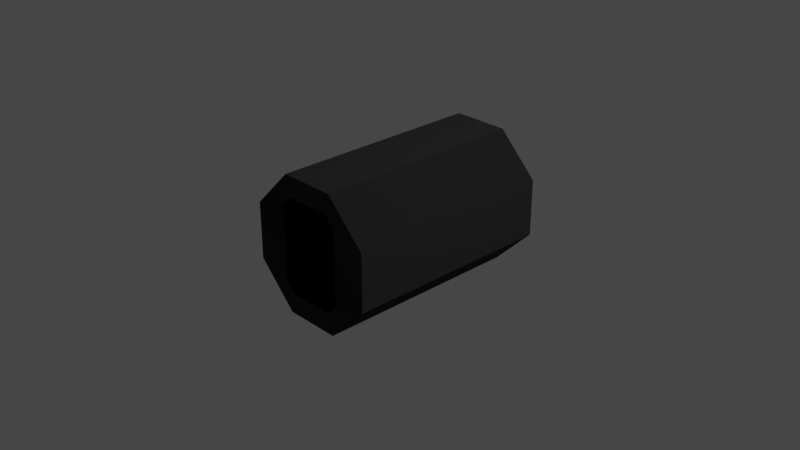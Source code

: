 # Source: base_greenhouse_IVA.blend  (saved by Blender 3.1.7; exported with 4.5.12 LTS)
import bpy
from mathutils import Matrix  # noqa: F401  (used for matrix-valued properties, if any)

bpy.ops.wm.read_factory_settings(use_empty=True)
scene = bpy.context.scene
scene.name = 'Scene'

# ---- collections
col_collection = bpy.data.collections.new('Collection'); scene.collection.children.link(col_collection)
col_collider_collider = bpy.data.collections.new('collider:collider')  # instanced only; not linked into the scene
col_collider_collider_001 = bpy.data.collections.new('collider:collider.001')  # instanced only; not linked into the scene
col_collider_collider_002 = bpy.data.collections.new('collider:collider.002')  # instanced only; not linked into the scene

# ---- images (referenced by path relative to the original .blend; pixels are not part of the script)
import os
ASSET_DIR = os.environ.get("B2B_ASSET_DIR", "")  # directory of the original .blend (textures are referenced by path, not embedded)
HERE = os.path.dirname(os.path.abspath(__file__))  # packed textures are extracted next to this script under _unpacked/

def load_image(name, relpath, width, height, colorspace="sRGB"):
    """Load a texture the original file referenced (path relative to the .blend, or extracted next to this script)."""
    p = next((c for c in (os.path.join(HERE, relpath), os.path.join(ASSET_DIR, relpath)) if relpath and os.path.exists(c)), "")
    if p:
        img = bpy.data.images.load(p, check_existing=True)
        img.name = name
    else:  # same state as the original file: an image datablock whose file is absent (Cycles renders it pink)
        img = bpy.data.images.new(name, width, height)
        img.source = "FILE"
        img.filepath = "//" + (relpath or name)
    img.colorspace_settings.name = colorspace
    return img
img_base_ivashell_floor_diff_001 = load_image('base_IVAshell_floor_diff.001', 'base_IVAshell_floor_diff.dds', 1024, 1024, 'sRGB')
img_base_ivashell_floor_nrm_001 = load_image('base_IVAshell_floor_nrm.001', 'base_IVAshell_floor_nrm.dds', 1024, 1024, 'Non-Color')

# ---- materials (node trees are filled in below, after node groups)
mat_base_ivashell_floor = bpy.data.materials.new('base_IVAshell_floor')
mat_base_ivashell_floor.use_transparent_shadow = False

# ---- node groups
ng_color4 = bpy.data.node_groups.new('Color4', 'ShaderNodeTree')
_s = ng_color4.interface.new_socket(name='Color', in_out='OUTPUT', socket_type='NodeSocketColor')
_s = ng_color4.interface.new_socket(name='Alpha', in_out='OUTPUT', socket_type='NodeSocketFloat')
_s = ng_color4.interface.new_socket(name='Color', in_out='INPUT', socket_type='NodeSocketColor')
_s = ng_color4.interface.new_socket(name='Alpha', in_out='INPUT', socket_type='NodeSocketFloat')
_s.min_value = 1.0
_N = ng_color4.nodes; _L = ng_color4.links
n0 = _N.new('NodeGroupInput'); n0.name = 'Group Input'; n0.location = (-403, 18)
n1 = _N.new('NodeGroupOutput'); n1.name = 'Group Output'; n1.location = (154, 24)
_L.new(n0.outputs[1], n1.inputs[1])
_L.new(n0.outputs[0], n1.inputs[0])
n1.is_active_output = True
ng_maincolor = bpy.data.node_groups.new('MainColor', 'ShaderNodeTree')
_s = ng_maincolor.interface.new_socket(name='Color', in_out='OUTPUT', socket_type='NodeSocketColor')
_s = ng_maincolor.interface.new_socket(name='Alpha', in_out='OUTPUT', socket_type='NodeSocketFloat')
_s = ng_maincolor.interface.new_socket(name='VColor', in_out='INPUT', socket_type='NodeSocketColor')
_s = ng_maincolor.interface.new_socket(name='VAlpha', in_out='INPUT', socket_type='NodeSocketFloat')
_s.min_value = 1e+04
_s = ng_maincolor.interface.new_socket(name='CColor', in_out='INPUT', socket_type='NodeSocketColor')
_s = ng_maincolor.interface.new_socket(name='CAlpha', in_out='INPUT', socket_type='NodeSocketFloat')
_s.min_value = 1.0
_s = ng_maincolor.interface.new_socket(name='TColor', in_out='INPUT', socket_type='NodeSocketColor')
_s = ng_maincolor.interface.new_socket(name='TAlpha', in_out='INPUT', socket_type='NodeSocketFloat')
_s.min_value = 1.0
_N = ng_maincolor.nodes; _L = ng_maincolor.links
n0 = _N.new('NodeGroupInput'); n0.name = 'Group Input'; n0.location = (-284, 35)
n1 = _N.new('NodeGroupOutput'); n1.name = 'Group Output'; n1.location = (332, -19)
n2 = _N.new('ShaderNodeMix'); n2.name = 'VC*CC*TC'; n2.location = (127, -33)
n2.label = 'VC*CC*TC'
n2.hide = True
n2.data_type = 'RGBA'
n2.blend_type = 'MULTIPLY'
n2.inputs[0].default_value = 1.0
n3 = _N.new('ShaderNodeMix'); n3.name = 'VC*CC'; n3.location = (-44, 33)
n3.label = 'VC*CC'
n3.hide = True
n3.data_type = 'RGBA'
n3.blend_type = 'MULTIPLY'
n3.inputs[0].default_value = 1.0
n4 = _N.new('ShaderNodeMath'); n4.name = 'VA*CA'; n4.location = (-59, -19)
n4.label = 'VA*CA'
n4.hide = True
n4.operation = 'MULTIPLY'
n4.inputs[2].default_value = 0.0
n5 = _N.new('ShaderNodeMath'); n5.name = 'VA*CA*TA'; n5.location = (130, -79)
n5.label = 'VA*CA*TA'
n5.hide = True
n5.operation = 'MULTIPLY'
n5.inputs[2].default_value = 0.0
_L.new(n0.outputs[2], n3.inputs[7])
_L.new(n0.outputs[4], n2.inputs[7])
_L.new(n2.outputs[2], n1.inputs[0])
_L.new(n3.outputs[2], n2.inputs[6])
_L.new(n0.outputs[0], n3.inputs[6])
_L.new(n0.outputs[1], n4.inputs[0])
_L.new(n0.outputs[3], n4.inputs[1])
_L.new(n4.outputs[0], n5.inputs[0])
_L.new(n0.outputs[5], n5.inputs[1])
_L.new(n5.outputs[0], n1.inputs[1])
n1.is_active_output = True
ng_standardshader = bpy.data.node_groups.new('StandardShader', 'ShaderNodeTree')
_s = ng_standardshader.interface.new_socket(name='BSDF', in_out='OUTPUT', socket_type='NodeSocketShader')
_s = ng_standardshader.interface.new_socket(name='BaseColor', in_out='INPUT', socket_type='NodeSocketColor')
_s = ng_standardshader.interface.new_socket(name='Shininess', in_out='INPUT', socket_type='NodeSocketFloat')
_s.min_value = 1e+04
_s = ng_standardshader.interface.new_socket(name='Gloss', in_out='INPUT', socket_type='NodeSocketFloat')
_s.min_value = 1e+04
_s = ng_standardshader.interface.new_socket(name='Emission', in_out='INPUT', socket_type='NodeSocketColor')
_s = ng_standardshader.interface.new_socket(name='Emission Strength', in_out='INPUT', socket_type='NodeSocketFloat')
_s.min_value = 1e+06
_s = ng_standardshader.interface.new_socket(name='Alpha', in_out='INPUT', socket_type='NodeSocketFloat')
_s.min_value = 1.0
_s = ng_standardshader.interface.new_socket(name='NormalColor', in_out='INPUT', socket_type='NodeSocketColor')
_N = ng_standardshader.nodes; _L = ng_standardshader.links
n0 = _N.new('NodeGroupOutput'); n0.name = 'Group Output'; n0.location = (555, 248)
n1 = _N.new('NodeGroupInput'); n1.name = 'Group Input'; n1.location = (-444, 74)
n2 = _N.new('ShaderNodeNormalMap'); n2.name = 'Normal Map'; n2.location = (-96, -256)
n2.hide = True
n3 = _N.new('ShaderNodeMath'); n3.name = 'Roughness'; n3.location = (-4, -2)
n3.label = 'Roughness'
n3.hide = True
n3.operation = 'SQRT'
n3.inputs[2].default_value = 0.0
n4 = _N.new('ShaderNodeMath'); n4.name = 'SpecularConv'; n4.location = (-120, 39)
n4.label = 'SpecularConv'
n4.hide = True
n4.operation = 'SQRT'
n4.inputs[2].default_value = 0.0
n5 = _N.new('ShaderNodeMath'); n5.name = 'Gloss2Rough'; n5.location = (-176, -1)
n5.label = 'Gloss2Rough'
n5.hide = True
n5.operation = 'SUBTRACT'
n5.inputs[0].default_value = 1.0
n5.inputs[2].default_value = 0.0
n6 = _N.new('ShaderNodeBsdfPrincipled'); n6.name = 'Principled BSDF'; n6.location = (226, 256)
n6.distribution = 'GGX'
n6.subsurface_method = 'BURLEY'
n6.inputs[3].default_value = 1.45
_L.new(n6.outputs[0], n0.inputs[0])
_L.new(n4.outputs[0], n6.inputs[13])
_L.new(n1.outputs[3], n6.inputs[27])
_L.new(n3.outputs[0], n6.inputs[2])
_L.new(n1.outputs[0], n6.inputs[0])
_L.new(n1.outputs[1], n4.inputs[0])
_L.new(n1.outputs[6], n2.inputs[1])
_L.new(n5.outputs[0], n3.inputs[0])
_L.new(n1.outputs[2], n5.inputs[1])
_L.new(n2.outputs[0], n6.inputs[5])
_L.new(n1.outputs[5], n6.inputs[4])
_L.new(n1.outputs[4], n6.inputs[28])
n0.is_active_output = True
ng_dxtnormal = bpy.data.node_groups.new('dxtNormal', 'ShaderNodeTree')
_s = ng_dxtnormal.interface.new_socket(name='Color', in_out='OUTPUT', socket_type='NodeSocketColor')
_s = ng_dxtnormal.interface.new_socket(name='RGB', in_out='INPUT', socket_type='NodeSocketColor')
_s = ng_dxtnormal.interface.new_socket(name='Alpha', in_out='INPUT', socket_type='NodeSocketFloat')
_s.min_value = 1e+04
_N = ng_dxtnormal.nodes; _L = ng_dxtnormal.links
n0 = _N.new('NodeReroute'); n0.name = 'Reroute'; n0.location = (396, 44)
n0.width = 100
n0.socket_idname = 'NodeSocketFloat'
n1 = _N.new('NodeReroute'); n1.name = 'Reroute.002'; n1.location = (378, 56)
n1.width = 100
n1.socket_idname = 'NodeSocketFloat'
n2 = _N.new('NodeReroute'); n2.name = 'Reroute.001'; n2.location = (376, 13)
n2.width = 100
n2.socket_idname = 'NodeSocketFloat'
n3 = _N.new('NodeGroupInput'); n3.name = 'dxtNormalInput'; n3.location = (36, 79)
n3.label = 'dxtNormalInput'
n4 = _N.new('NodeGroupOutput'); n4.name = 'dxtNormalOutput'; n4.location = (1779, 73)
n4.label = 'dxtNormalOutput'
n5 = _N.new('ShaderNodeSeparateColor'); n5.name = 'dxtNormal.separateRGB'; n5.location = (215, 54)
n5.label = 'separateRGB'
n5.width = 125
n5.hide = True
n6 = _N.new('ShaderNodeVectorMath'); n6.name = 'mul2'; n6.location = (611, 34)
n6.label = '*2'
n6.hide = True
n6.operation = 'SCALE'
n6.inputs[3].default_value = 2.0
n7 = _N.new('ShaderNodeCombineXYZ'); n7.name = 'Combine XYZ'; n7.location = (446, 34)
n7.hide = True
n8 = _N.new('ShaderNodeVectorMath'); n8.name = 'xy_dot_xy'; n8.location = (941, 34)
n8.label = 'xy . xy'
n8.hide = True
n8.operation = 'DOT_PRODUCT'
n9 = _N.new('ShaderNodeMath'); n9.name = 'subXY'; n9.location = (1106, 34)
n9.label = 'Z^2'
n9.hide = True
n9.operation = 'SUBTRACT'
n9.use_clamp = True
n9.inputs[0].default_value = 1.0
n9.inputs[2].default_value = 0.0
n10 = _N.new('ShaderNodeMath'); n10.name = 'sqrtZ2'; n10.location = (1271, 34)
n10.label = 'Z = sqrt(1-X^2-Y^2)'
n10.hide = True
n10.operation = 'SQRT'
n10.inputs[2].default_value = 0.0
n11 = _N.new('ShaderNodeCombineColor'); n11.name = 'Combine RGB'; n11.location = (1593, 53)
n11.hide = True
n12 = _N.new('ShaderNodeMath'); n12.name = 'zToBlue'; n12.location = (1436, 34)
n12.label = 'Z to Blue'
n12.hide = True
n12.operation = 'MULTIPLY_ADD'
n13 = _N.new('ShaderNodeVectorMath'); n13.name = 'sub1'; n13.location = (776, 34)
n13.label = '-1'
n13.hide = True
n13.operation = 'SUBTRACT'
n13.inputs[1].default_value = (1.0, 1.0, 0.0)
_L.new(n3.outputs[0], n5.inputs[0])
_L.new(n5.outputs[1], n0.inputs[0])
_L.new(n3.outputs[1], n2.inputs[0])
_L.new(n2.outputs[0], n1.inputs[0])
_L.new(n1.outputs[0], n11.inputs[0])
_L.new(n11.outputs[0], n4.inputs[0])
_L.new(n7.outputs[0], n6.inputs[0])
_L.new(n6.outputs[0], n13.inputs[0])
_L.new(n9.outputs[0], n10.inputs[0])
_L.new(n10.outputs[0], n12.inputs[0])
_L.new(n12.outputs[0], n11.inputs[2])
_L.new(n0.outputs[0], n7.inputs[1])
_L.new(n2.outputs[0], n7.inputs[0])
_L.new(n0.outputs[0], n11.inputs[1])
_L.new(n13.outputs[0], n8.inputs[0])
_L.new(n13.outputs[0], n8.inputs[1])
_L.new(n8.outputs[1], n9.inputs[1])
n4.is_active_output = True

# ---- material node trees
mat_base_ivashell_floor.use_nodes = True; mat_base_ivashell_floor.node_tree.nodes.clear()
_N = mat_base_ivashell_floor.node_tree.nodes; _L = mat_base_ivashell_floor.node_tree.links
n0 = _N.new('ShaderNodeVertexColor'); n0.name = 'Vertex Color'; n0.location = (-88, -138)
n0.hide = True
n1 = _N.new('ShaderNodeTexImage'); n1.name = '_MainTex'; n1.location = (-200, -238)
n1.label = '_MainTex'
n1.hide = True
n1.image = img_base_ivashell_floor_diff_001
n2 = _N.new('ShaderNodeTexImage'); n2.name = '_BumpMap'; n2.location = (-188, -311)
n2.label = '_BumpMap'
n2.hide = True
n2.image = img_base_ivashell_floor_nrm_001
n3 = _N.new('ShaderNodeUVMap'); n3.name = 'UV Map'; n3.location = (-398, -256)
n4 = _N.new('ShaderNodeOutputMaterial'); n4.name = 'Material Output'; n4.location = (730, -26)
n5 = _N.new('ShaderNodeGroup'); n5.name = '_Color'; n5.location = (-87, -190)
n5.label = '_Color'
n5.hide = True
n5.node_tree = ng_color4
n5.inputs[0].default_value = (1.0, 1.0, 1.0, 1.0)
n5.inputs[1].default_value = 1.0
n6 = _N.new('ShaderNodeGroup'); n6.name = 'MainColor'; n6.location = (104, -41)
n6.node_tree = ng_maincolor
n7 = _N.new('ShaderNodeGroup'); n7.name = 'StandardShader'; n7.location = (489, -47)
n7.node_tree = ng_standardshader
n7.inputs[3].default_value = (0.0, 0.0, 0.0, 1.0)
n7.inputs[4].default_value = 1.0
n8 = _N.new('ShaderNodeValue'); n8.name = '_Shininess'; n8.location = (289, -30)
n8.label = '_Shininess'
n8.hide = True
n8.outputs[0].default_value = 0.4
n9 = _N.new('ShaderNodeGroup'); n9.name = 'dxtNormal'; n9.location = (104, -318)
n9.hide = True
n9.node_tree = ng_dxtnormal
n10 = _N.new('ShaderNodeValue'); n10.name = '_Opacity'; n10.location = (277, -211)
n10.label = '_Opacity'
n10.hide = True
n10.outputs[0].default_value = 1.0
_L.new(n2.outputs[0], n9.inputs[0])
_L.new(n2.outputs[1], n9.inputs[1])
_L.new(n5.outputs[0], n6.inputs[2])
_L.new(n5.outputs[1], n6.inputs[3])
_L.new(n6.outputs[0], n7.inputs[0])
_L.new(n6.outputs[1], n7.inputs[2])
_L.new(n3.outputs[0], n1.inputs[0])
_L.new(n1.outputs[0], n6.inputs[4])
_L.new(n1.outputs[1], n6.inputs[5])
_L.new(n7.outputs[0], n4.inputs[0])
_L.new(n3.outputs[0], n2.inputs[0])
_L.new(n0.outputs[0], n6.inputs[0])
_L.new(n0.outputs[1], n6.inputs[1])
_L.new(n8.outputs[0], n7.inputs[1])
_L.new(n9.outputs[0], n7.inputs[6])
_L.new(n10.outputs[0], n7.inputs[5])
n4.is_active_output = True

# ---- world
world_world = bpy.data.worlds.new('World'); scene.world = world_world
world_world.use_nodes = True; world_world.node_tree.nodes.clear()
_N = world_world.node_tree.nodes; _L = world_world.node_tree.links
n0 = _N.new('ShaderNodeOutputWorld'); n0.name = 'World Output'; n0.location = (300, 300)
n1 = _N.new('ShaderNodeBackground'); n1.name = 'Background'; n1.location = (10, 300)
n1.inputs[0].default_value = (0.05088, 0.05088, 0.05088, 1.0)
_L.new(n1.outputs[0], n0.inputs[0])
n0.is_active_output = True
world_world.color = (0.05088, 0.05088, 0.05088)
world_world.use_sun_shadow = False
world_world.sun_shadow_jitter_overblur = 0.0

# ---- cameras
cam_camera = bpy.data.cameras.new('Camera')
cam_camera.clip_end = 100.0
cam_camera.ortho_scale = 7.314

# ---- lights
light_light = bpy.data.lights.new('Light', 'POINT')
light_light.transmission_factor = 0.0
light_light.energy = 1000.0
light_light.shadow_soft_size = 0.1
light_light.shadow_maximum_resolution = 0.006
light_light.use_absolute_resolution = True

# ---- meshes
me_floor = bpy.data.meshes.new('floor')
me_floor.from_pydata([(-0.148, 0.1808, -0.6478), (-0.148, 5.96e-08, -0.8949), (-0.148, 0.1329, -0.6478), (-0.148, -0.04791, -0.8949), (0.148, 5.96e-08, -0.8949), (0.148, 0.1329, -0.6478), (0.148, 0.1808, 0.6478), (0.148, 0.1329, 0.6478), (0.148, -0.04791, -0.8949), (0.148, 0.1808, -0.6478), (-0.148, 0.1329, 0.6478), (-0.148, 5.96e-08, 0.8949), (-0.148, -0.04791, 0.8949), (-0.148, 0.1808, 0.6478), (0.148, 5.96e-08, 0.8949), (0.148, -0.04791, 0.8949), (0.2482, 1.109, -1.17), (0.2482, 1.109, 1.17), (0.3667, 1.004, -1.17), (0.3667, 1.004, 1.17), (0.3667, 0.1632, -1.17), (0.3667, 0.1632, 1.17), (0.2482, 0.05881, -1.17), (0.2482, 0.05881, 1.17), (-0.2482, 0.05881, -1.17), (-0.2482, 0.05881, 1.17), (-0.3667, 0.1632, -1.17), (-0.3667, 0.1632, 1.17), (-0.3667, 1.004, -1.17), (-0.3667, 1.004, 1.17), (-0.2482, 1.109, -1.17), (-0.2482, 1.109, 1.17), (0.3109, 1.334, -1.17), (0.7507, 0.8947, -1.17), (0.7507, 0.8947, 1.17), (0.3109, 1.334, 1.17), (0.7507, 0.2729, -1.17), (0.7507, 0.2729, 1.17), (0.3109, -0.1669, -1.17), (0.3109, -0.1669, 1.17), (-0.3109, -0.1669, -1.17), (-0.3109, -0.1669, 1.17), (-0.7507, 0.2729, -1.17), (-0.7507, 0.2729, 1.17), (-0.7507, 0.8947, -1.17), (-0.7507, 0.8947, 1.17), (-0.3109, 1.334, -1.17), (-0.3109, 1.334, 1.17)], [], [(0, 9, 4, 1), (5, 2, 3, 8), (2, 0, 1), (3, 2, 1), (3, 1, 4, 8), (5, 8, 4), (9, 5, 4), (7, 10, 13, 6), (10, 7, 15, 12), (10, 12, 11), (13, 10, 11), (13, 11, 14, 6), (12, 15, 14, 11), (2, 5, 9, 0), (7, 6, 14), (15, 7, 14), (32, 35, 34, 33), (33, 34, 37, 36), (36, 37, 39, 38), (38, 39, 41, 40), (40, 41, 43, 42), (42, 43, 45, 44), (44, 45, 47, 46), (46, 47, 35, 32), (18, 16, 32, 33), (17, 19, 34, 35), (20, 18, 33, 36), (19, 21, 37, 34), (22, 20, 36, 38), (21, 23, 39, 37), (24, 22, 38, 40), (23, 25, 41, 39), (26, 24, 40, 42), (25, 27, 43, 41), (28, 26, 42, 44), (27, 29, 45, 43), (30, 28, 44, 46), (29, 31, 47, 45), (16, 30, 46, 32), (31, 17, 35, 47)])
_uv = me_floor.uv_layers.new(name='UVMap')
_uv.uv.foreach_set('vector', [0.5094, 0.1224, 0.5094, 0.1224, 0.7502, 0.1224, 0.7502, 0.1224, 0.5094, 0.1224, 0.5094, 0.1224, 0.7502, 0.1224, 0.7502, 0.1224, 0.5094, 0.1224, 0.4979, 0.1224, 0.7502, 0.1224, 0.7502, 0.1224, 0.5094, 0.1224, 0.7502, 0.1224, 0.7502, 0.1224, 0.7502, 0.1224, 0.7502, 0.1224, 0.7502, 0.1224, 0.5094, 0.1224, 0.7502, 0.1224, 0.7502, 0.1224, 0.4979, 0.1224, 0.5094, 0.1224, 0.7502, 0.1224, 0.5094, 0.1224, 0.5094, 0.1224, 0.4979, 0.1224, 0.5094, 0.1224, 0.5094, 0.1224, 0.5094, 0.1224, 0.7502, 0.1224, 0.7502, 0.1224, 0.5094, 0.1224, 0.7502, 0.1224, 0.7502, 0.1224, 0.4979, 0.1224, 0.5094, 0.1224, 0.7502, 0.1224, 0.5094, 0.1224, 0.7502, 0.1224, 0.7502, 0.1224, 0.5094, 0.1224, 0.7502, 0.1224, 0.7502, 0.1224, 0.7502, 0.1224, 0.7502, 0.1224, 0.5094, 0.1224, 0.5094, 0.1224, 0.4979, 0.1224, 0.5094, 0.1224, 0.5094, 0.1224, 0.4979, 0.1224, 0.7502, 0.1224, 0.7502, 0.1224, 0.5094, 0.1224, 0.7502, 0.1224, 1.0, 0.5, 1.0, 1.0, 0.875, 1.0, 0.875, 0.5, 0.875, 0.5, 0.875, 1.0, 0.75, 1.0, 0.75, 0.5, 0.75, 0.5, 0.75, 1.0, 0.625, 1.0, 0.625, 0.5, 0.625, 0.5, 0.625, 1.0, 0.5, 1.0, 0.5, 0.5, 0.5, 0.5, 0.5, 1.0, 0.375, 1.0, 0.375, 0.5, 0.375, 0.5, 0.375, 1.0, 0.25, 1.0, 0.25, 0.5, 0.25, 0.5, 0.25, 1.0, 0.125, 1.0, 0.125, 0.5, 0.125, 0.5, 0.125, 1.0, 0.0, 1.0, 0.0, 0.5, 0.8982, 0.3982, 0.75, 0.4596, 0.75, 0.49, 0.9197, 0.4197, 0.25, 0.4596, 0.3982, 0.3982, 0.4197, 0.4197, 0.25, 0.49, 0.9596, 0.25, 0.8982, 0.3982, 0.9197, 0.4197, 0.99, 0.25, 0.3982, 0.3982, 0.4596, 0.25, 0.49, 0.25, 0.4197, 0.4197, 0.8982, 0.1018, 0.9596, 0.25, 0.99, 0.25, 0.9197, 0.08029, 0.4596, 0.25, 0.3982, 0.1018, 0.4197, 0.08029, 0.49, 0.25, 0.75, 0.04037, 0.8982, 0.1018, 0.9197, 0.08029, 0.75, 0.01, 0.3982, 0.1018, 0.25, 0.04037, 0.25, 0.01, 0.4197, 0.08029, 0.6018, 0.1018, 0.75, 0.04037, 0.75, 0.01, 0.5803, 0.08029, 0.25, 0.04037, 0.1018, 0.1018, 0.08029, 0.08029, 0.25, 0.01, 0.5404, 0.25, 0.6018, 0.1018, 0.5803, 0.08029, 0.51, 0.25, 0.1018, 0.1018, 0.04037, 0.25, 0.01, 0.25, 0.08029, 0.08029, 0.6018, 0.3982, 0.5404, 0.25, 0.51, 0.25, 0.5803, 0.4197, 0.04037, 0.25, 0.1018, 0.3982, 0.08029, 0.4197, 0.01, 0.25, 0.75, 0.4596, 0.6018, 0.3982, 0.5803, 0.4197, 0.75, 0.49, 0.1018, 0.3982, 0.25, 0.4596, 0.25, 0.49, 0.08029, 0.4197])
_uv.active_render = True
_uv = me_floor.uv_layers.new(name='UVMap2')
_uv.uv.foreach_set('vector', [0.7613, 0.003906, 0.7613, 0.1232, 0.8847, 0.1232, 0.8847, 0.003906, 0.1273, 0.2464, 0.1273, 0.1271, 0.003906, 0.1271, 0.003906, 0.2464, 0.6257, 0.3232, 0.6257, 0.3425, 0.7253, 0.2697, 0.7253, 0.2503, 0.6257, 0.3232, 0.7253, 0.2697, 0.003906, 0.1271, 0.8847, 0.003906, 0.003906, 0.3658, 0.003906, 0.2464, 0.1035, 0.4193, 0.003906, 0.3465, 0.003906, 0.3658, 0.1035, 0.4387, 0.1035, 0.4193, 0.003906, 0.3658, 0.6495, 0.2464, 0.6495, 0.1271, 0.1035, 0.3425, 0.2391, 0.1232, 0.6495, 0.1271, 0.6495, 0.2464, 0.7729, 0.2464, 0.7729, 0.1271, 0.1035, 0.3232, 0.003906, 0.2503, 0.003906, 0.2697, 0.1035, 0.3425, 0.1035, 0.3232, 0.003906, 0.2697, 0.2391, 0.003906, 0.1157, 0.003906, 0.1157, 0.1232, 0.2391, 0.1232, 0.7729, 0.1271, 0.7729, 0.2464, 0.7253, 0.3658, 0.1157, 0.003906, 0.1273, 0.1271, 0.1273, 0.2464, 0.1035, 0.4387, 0.7613, 0.003906, 0.6257, 0.4193, 0.6257, 0.4387, 0.7253, 0.3658, 0.7253, 0.3465, 0.6257, 0.4193, 0.7253, 0.3658, 0.0, 0.0, 0.0, 0.0, 0.0, 0.0, 0.0, 0.0, 0.0, 0.0, 0.0, 0.0, 0.0, 0.0, 0.0, 0.0, 0.0, 0.0, 0.0, 0.0, 0.0, 0.0, 0.0, 0.0, 0.0, 0.0, 0.0, 0.0, 0.0, 0.0, 0.0, 0.0, 0.0, 0.0, 0.0, 0.0, 0.0, 0.0, 0.0, 0.0, 0.0, 0.0, 0.0, 0.0, 0.0, 0.0, 0.0, 0.0, 0.0, 0.0, 0.0, 0.0, 0.0, 0.0, 0.0, 0.0, 0.0, 0.0, 0.0, 0.0, 0.0, 0.0, 0.0, 0.0, 0.0, 0.0, 0.0, 0.0, 0.0, 0.0, 0.0, 0.0, 0.0, 0.0, 0.0, 0.0, 0.0, 0.0, 0.0, 0.0, 0.0, 0.0, 0.0, 0.0, 0.0, 0.0, 0.0, 0.0, 0.0, 0.0, 0.0, 0.0, 0.0, 0.0, 0.0, 0.0, 0.0, 0.0, 0.0, 0.0, 0.0, 0.0, 0.0, 0.0, 0.0, 0.0, 0.0, 0.0, 0.0, 0.0, 0.0, 0.0, 0.0, 0.0, 0.0, 0.0, 0.0, 0.0, 0.0, 0.0, 0.0, 0.0, 0.0, 0.0, 0.0, 0.0, 0.0, 0.0, 0.0, 0.0, 0.0, 0.0, 0.0, 0.0, 0.0, 0.0, 0.0, 0.0, 0.0, 0.0, 0.0, 0.0, 0.0, 0.0, 0.0, 0.0, 0.0, 0.0, 0.0, 0.0, 0.0, 0.0, 0.0, 0.0, 0.0, 0.0, 0.0, 0.0, 0.0, 0.0, 0.0, 0.0, 0.0, 0.0, 0.0, 0.0, 0.0, 0.0, 0.0, 0.0, 0.0, 0.0, 0.0, 0.0, 0.0, 0.0, 0.0, 0.0, 0.0, 0.0, 0.0, 0.0, 0.0, 0.0, 0.0, 0.0, 0.0, 0.0, 0.0, 0.0, 0.0, 0.0])
me_floor.materials.append(mat_base_ivashell_floor)
me_floor.use_remesh_fix_poles = True
me_floor.use_remesh_preserve_attributes = False
me_floor.update()
me_floor.normals_split_custom_set([tuple(v) for v in zip(*[iter([0.0, 0.807, -0.5906, 0.0, 0.807, -0.5906, 0.0, 0.807, -0.5906, 0.0, 0.807, -0.5906, 0.0, -0.807, 0.5906, 0.0, -0.807, 0.5906, 0.0, -0.807, 0.5906, 0.0, -0.807, 0.5906, -1.0, 0.0, 0.0, -1.0, 0.0, 0.0, -1.0, 0.0, 0.0, -1.0, 0.0, 0.0, -1.0, 0.0, 0.0, -1.0, 0.0, 0.0, 0.0, 0.0, -1.0, 0.0, 0.0, -1.0, 0.0, 0.0, -1.0, 0.0, 0.0, -1.0, 1.0, 0.0, 0.0, 1.0, 0.0, 0.0, 1.0, 0.0, 0.0, 1.0, 0.0, 0.0, 1.0, 0.0, 0.0, 1.0, 0.0, 0.0, 0.0, 0.0, -1.0, 0.0, 0.0, -1.0, 0.0, 0.0, -1.0, 0.0, 0.0, -1.0, 0.0, -0.807, -0.5906, 0.0, -0.807, -0.5906, 0.0, -0.807, -0.5906, 0.0, -0.807, -0.5906, -1.0, 0.0, 0.0, -1.0, 0.0, 0.0, -1.0, 0.0, 0.0, -1.0, 0.0, 0.0, -1.0, 0.0, 0.0, -1.0, 0.0, 0.0, 0.0, 0.807, 0.5906, 0.0, 0.807, 0.5906, 0.0, 0.807, 0.5906, 0.0, 0.807, 0.5906, 0.0, 0.0, 1.0, 0.0, 0.0, 1.0, 0.0, 0.0, 1.0, 0.0, 0.0, 1.0, 0.0, 0.0, 1.0, 0.0, 0.0, 1.0, 0.0, 0.0, 1.0, 0.0, 0.0, 1.0, 1.0, 0.0, 0.0, 1.0, 0.0, 0.0, 1.0, 0.0, 0.0, 1.0, 0.0, 0.0, 1.0, 0.0, 0.0, 1.0, 0.0, 0.0, 0.7071, 0.7071, -5.713e-08, 0.7071, 0.7071, -5.713e-08, 0.7071, 0.7071, -5.713e-08, 0.7071, 0.7071, -5.713e-08, 1.0, -2.458e-07, 2.547e-08, 1.0, -2.458e-07, 2.547e-08, 1.0, -2.458e-07, 2.547e-08, 1.0, -2.458e-07, 2.547e-08, 0.7071, -0.7071, 7.638e-08, 0.7071, -0.7071, 7.638e-08, 0.7071, -0.7071, 7.638e-08, 0.7071, -0.7071, 7.638e-08, -1.438e-07, -1.0, 1.109e-07, -1.438e-07, -1.0, 1.109e-07, -1.438e-07, -1.0, 1.109e-07, -1.438e-07, -1.0, 1.109e-07, -0.7071, -0.7071, 7.68e-08, -0.7071, -0.7071, 7.68e-08, -0.7071, -0.7071, 7.68e-08, -0.7071, -0.7071, 7.68e-08, -1.0, 0.0, -1.274e-08, -1.0, 0.0, -1.274e-08, -1.0, 0.0, -1.274e-08, -1.0, 0.0, -1.274e-08, -0.7071, 0.7071, -5.466e-08, -0.7071, 0.7071, -5.466e-08, -0.7071, 0.7071, -5.466e-08, -0.7071, 0.7071, -5.466e-08, 9.585e-08, 1.0, -1.502e-07, 9.585e-08, 1.0, -1.502e-07, 9.585e-08, 1.0, -1.502e-07, 9.585e-08, 1.0, -1.502e-07, 0.0, -3.46e-07, -1.0, 0.0, -3.46e-07, -1.0, 0.0, -3.46e-07, -1.0, 0.0, -3.46e-07, -1.0, 0.0, 3.46e-07, 1.0, 0.0, 3.46e-07, 1.0, 0.0, 3.46e-07, 1.0, 0.0, 3.46e-07, 1.0, 0.0, 0.0, -1.0, 0.0, 0.0, -1.0, 0.0, 0.0, -1.0, 0.0, 0.0, -1.0, 0.0, 0.0, 1.0, 0.0, 0.0, 1.0, 0.0, 0.0, 1.0, 0.0, 0.0, 1.0, 0.0, -3.46e-07, -1.0, 0.0, -3.46e-07, -1.0, 0.0, -3.46e-07, -1.0, 0.0, -3.46e-07, -1.0, 0.0, 0.0, 1.0, 0.0, 0.0, 1.0, 0.0, 0.0, 1.0, 0.0, 0.0, 1.0, 8.03e-08, 0.0, -1.0, 8.03e-08, 0.0, -1.0, 8.03e-08, 0.0, -1.0, 8.03e-08, 0.0, -1.0, 1.606e-07, 0.0, 1.0, 1.606e-07, 0.0, 1.0, 1.606e-07, 0.0, 1.0, 1.606e-07, 0.0, 1.0, 0.0, -3.46e-07, -1.0, 0.0, -3.46e-07, -1.0, 0.0, -3.46e-07, -1.0, 0.0, -3.46e-07, -1.0, -7.745e-07, 3.46e-07, 1.0, -7.745e-07, 3.46e-07, 1.0, -7.745e-07, 3.46e-07, 1.0, -7.745e-07, 3.46e-07, 1.0, 2.122e-07, 0.0, -1.0, 2.122e-07, 0.0, -1.0, 2.122e-07, 0.0, -1.0, 2.122e-07, 0.0, -1.0, 2.122e-07, -1.63e-07, 1.0, 2.122e-07, -1.63e-07, 1.0, 2.122e-07, -1.63e-07, 1.0, 2.122e-07, -1.63e-07, 1.0, 0.0, -3.46e-07, -1.0, 0.0, -3.46e-07, -1.0, 0.0, -3.46e-07, -1.0, 0.0, -3.46e-07, -1.0, 0.0, 3.46e-07, 1.0, 0.0, 3.46e-07, 1.0, 0.0, 3.46e-07, 1.0, 0.0, 3.46e-07, 1.0, -1.606e-07, 0.0, -1.0, -1.606e-07, 0.0, -1.0, -1.606e-07, 0.0, -1.0, -1.606e-07, 0.0, -1.0, 0.0, 0.0, 1.0, 0.0, 0.0, 1.0, 0.0, 0.0, 1.0, 0.0, 0.0, 1.0])] * 3)])
me_collider = bpy.data.meshes.new('collider')
me_collider.from_pydata([(-0.71, -0.04791, -1.172), (-0.71, -0.04791, -0.6249), (-0.71, 0.0, -0.6249), (-0.71, 0.0, -1.172), (0.71, 0.0, -1.172), (0.71, 0.0, -0.6249), (0.71, -0.04791, -0.6249), (0.71, -0.04791, -1.172)], [(0, 1), (1, 2), (2, 3), (3, 4), (4, 5), (5, 6), (6, 7), (7, 0), (6, 1), (5, 2), (7, 4), (3, 0)], [])
me_collider.use_remesh_fix_poles = True
me_collider.use_remesh_preserve_attributes = False
me_collider.update()
me_collider_001 = bpy.data.meshes.new('collider.001')
me_collider_001.from_pydata([(-0.71, -0.04791, 0.6249), (-0.71, -0.04791, 1.172), (-0.71, 0.0, 1.172), (-0.71, 0.0, 0.6249), (0.71, 0.0, 0.6249), (0.71, 0.0, 1.172), (0.71, -0.04791, 1.172), (0.71, -0.04791, 0.6249)], [(0, 1), (1, 2), (2, 3), (3, 4), (4, 5), (5, 6), (6, 7), (7, 0), (6, 1), (5, 2), (7, 4), (3, 0)], [])
me_collider_001.use_remesh_fix_poles = True
me_collider_001.use_remesh_preserve_attributes = False
me_collider_001.update()
me_collider_002 = bpy.data.meshes.new('collider.002')
me_collider_002.from_pydata([(-0.148, 0.1329, -0.6478), (-0.148, 0.1329, 0.6478), (-0.148, 0.1808, 0.6478), (-0.148, 0.1808, -0.6478), (0.148, 0.1808, -0.6478), (0.148, 0.1808, 0.6478), (0.148, 0.1329, 0.6478), (0.148, 0.1329, -0.6478)], [(0, 1), (1, 2), (2, 3), (3, 4), (4, 5), (5, 6), (6, 7), (7, 0), (6, 1), (5, 2), (7, 4), (3, 0)], [])
me_collider_002.use_remesh_fix_poles = True
me_collider_002.use_remesh_preserve_attributes = False
me_collider_002.update()

# ---- objects
ob_light = bpy.data.objects.new('Light', light_light)
ob_camera = bpy.data.objects.new('Camera', cam_camera)
ob_shellcollider = bpy.data.objects.new('shellCollider', me_floor)
ob_freeiva_greenhouse = bpy.data.objects.new('FreeIva_greenhouse', None)
ob_doorhatch = bpy.data.objects.new('doorHatch', None)
ob_collider = bpy.data.objects.new('collider', None)
ob_collider_001 = bpy.data.objects.new('collider.001', None)
ob_collider_002 = bpy.data.objects.new('collider.002', None)
ob_mesh_collider = bpy.data.objects.new('mesh:collider', me_collider)
ob_mesh_collider_001 = bpy.data.objects.new('mesh:collider.001', me_collider_001)
ob_mesh_collider_002 = bpy.data.objects.new('mesh:collider.002', me_collider_002)

# ---- transforms, parenting, visibility, modifiers, constraints
ob_light.location = (4.076, 1.005, 5.904)
ob_light.rotation_euler = (0.6503, 0.05522, 1.866)
ob_light.lock_rotations_4d = False
ob_light.empty_display_type = 'ARROWS'
ob_light.color = (0.0, 0.0, 0.0, 0.0)
ob_light.lineart.crease_threshold = 0.0
ob_camera.location = (7.359, -6.926, 4.958)
ob_camera.rotation_euler = (1.109, 0.0, 0.8149)
ob_camera.lock_rotations_4d = False
ob_camera.empty_display_type = 'ARROWS'
ob_camera.color = (0.0, 0.0, 0.0, 0.0)
ob_camera.display_type = 'WIRE'
ob_camera.lineart.crease_threshold = 0.0
ob_shellcollider.parent = ob_freeiva_greenhouse
ob_shellcollider.location = (0.0, 0.0, -0.5838)
ob_shellcollider.rotation_mode = 'QUATERNION'
ob_shellcollider.rotation_quaternion = (0.7071, 0.7071, 0.0, 0.0)
ob_freeiva_greenhouse.location = (0.0, 0.0, 0.0)
ob_freeiva_greenhouse.rotation_mode = 'QUATERNION'
ob_freeiva_greenhouse.rotation_quaternion = (1.0, 0.0, 0.0, 0.0)
ob_doorhatch.location = (0.0, 1.17, 0.0)
ob_doorhatch.rotation_mode = 'QUATERNION'
ob_doorhatch.rotation_quaternion = (0.7071, 0.7071, 0.0, 0.0)
ob_collider.parent = ob_shellcollider
ob_collider.location = (0.0, 0.0, 0.0)
ob_collider.empty_display_type = 'ARROWS'
ob_collider.empty_display_size = 0.3
ob_collider.instance_type = 'COLLECTION'
ob_collider_001.parent = ob_shellcollider
ob_collider_001.location = (0.0, 0.0, 0.0)
ob_collider_001.empty_display_type = 'ARROWS'
ob_collider_001.empty_display_size = 0.3
ob_collider_001.instance_type = 'COLLECTION'
ob_collider_002.parent = ob_shellcollider
ob_collider_002.location = (0.0, 0.0, 0.0)
ob_collider_002.empty_display_type = 'ARROWS'
ob_collider_002.empty_display_size = 0.3
ob_collider_002.instance_type = 'COLLECTION'
ob_mesh_collider.location = (0.0, 0.0, 0.0)
ob_mesh_collider_001.location = (0.0, 0.0, 0.0)
ob_mesh_collider_002.location = (0.0, 0.0, 0.0)
ob_collider.instance_collection = col_collider_collider
ob_collider_001.instance_collection = col_collider_collider_001
ob_collider_002.instance_collection = col_collider_collider_002

# ---- collection membership
col_collection.objects.link(ob_light)
col_collection.objects.link(ob_camera)
col_collection.objects.link(ob_shellcollider)
col_collection.objects.link(ob_freeiva_greenhouse)
col_collection.objects.link(ob_doorhatch)
col_collection.objects.link(ob_collider)
col_collection.objects.link(ob_collider_001)
col_collection.objects.link(ob_collider_002)
col_collider_collider.objects.link(ob_mesh_collider)
col_collider_collider_001.objects.link(ob_mesh_collider_001)
col_collider_collider_002.objects.link(ob_mesh_collider_002)

# ---- scene / render settings (as saved in the file)
scene.camera = ob_camera
scene.frame_start = 1; scene.frame_end = 250; scene.frame_set(0)
scene.render.engine = 'BLENDER_EEVEE_NEXT'
scene.cycles.sampling_pattern = 'TABULATED_SOBOL'
scene.cycles.use_light_tree = False
scene.view_settings.view_transform = 'Filmic'
bpy.context.view_layer.update()
